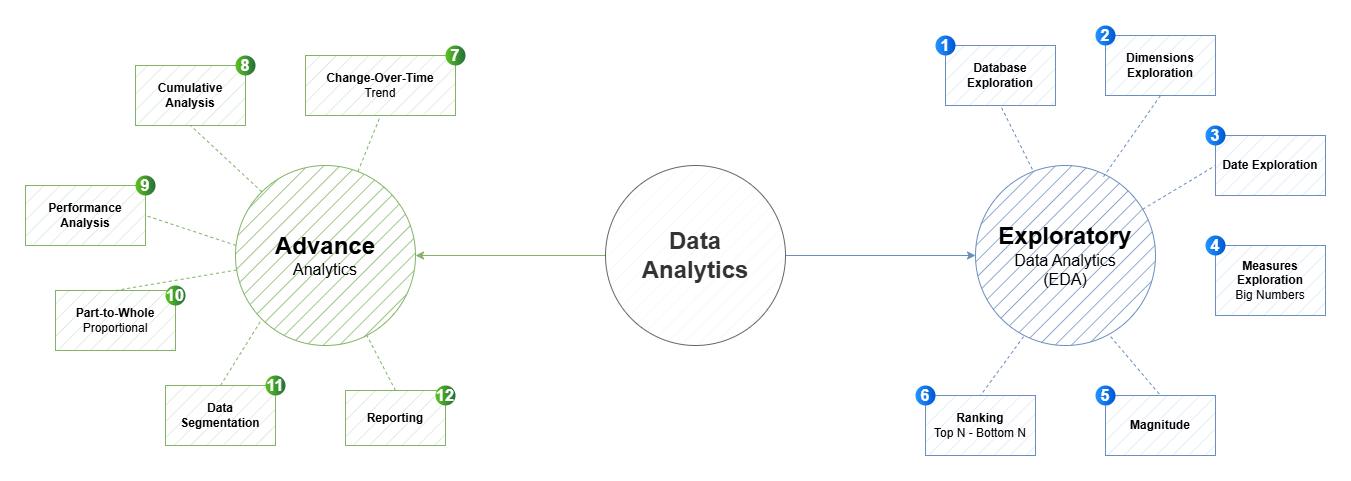

The diagram above was exported from draw.io. Its source (the exported page's mxGraphModel, read from the mxfile embedded in the PNG):
<mxGraphModel dx="2076" dy="736" grid="1" gridSize="10" guides="1" tooltips="1" connect="1" arrows="1" fold="1" page="1" pageScale="1" pageWidth="850" pageHeight="1100" math="0" shadow="0">
  <root>
    <mxCell id="0" />
    <mxCell id="1" parent="0" />
    <mxCell id="b7o3Xjl8xD6prlEnRIaQ-4" edge="1" parent="1" source="b7o3Xjl8xD6prlEnRIaQ-1" style="edgeStyle=orthogonalEdgeStyle;rounded=0;orthogonalLoop=1;jettySize=auto;html=1;strokeColor=#82B366;" target="b7o3Xjl8xD6prlEnRIaQ-2">
      <mxGeometry relative="1" as="geometry" />
    </mxCell>
    <mxCell id="b7o3Xjl8xD6prlEnRIaQ-5" edge="1" parent="1" source="b7o3Xjl8xD6prlEnRIaQ-1" style="edgeStyle=orthogonalEdgeStyle;rounded=0;orthogonalLoop=1;jettySize=auto;html=1;strokeColor=#6C8EBF;curved=0;" target="b7o3Xjl8xD6prlEnRIaQ-3">
      <mxGeometry relative="1" as="geometry" />
    </mxCell>
    <mxCell id="b7o3Xjl8xD6prlEnRIaQ-1" parent="1" style="ellipse;whiteSpace=wrap;html=1;aspect=fixed;fillColor=#f5f5f5;fontColor=#333333;strokeColor=#666666;fillStyle=hatch;" value="&lt;font style=&quot;font-size: 24px;&quot;&gt;&lt;b&gt;Data&lt;/b&gt;&lt;/font&gt;&lt;div&gt;&lt;font style=&quot;font-size: 24px;&quot;&gt;&lt;b&gt;Analytics&lt;/b&gt;&lt;/font&gt;&lt;/div&gt;" vertex="1">
      <mxGeometry height="180" width="180" x="350" y="200" as="geometry" />
    </mxCell>
    <mxCell id="b7o3Xjl8xD6prlEnRIaQ-2" parent="1" style="ellipse;whiteSpace=wrap;html=1;aspect=fixed;fillColor=#82B366;strokeColor=#82b366;fillStyle=hatch;" value="&lt;span style=&quot;font-size: 24px;&quot;&gt;&lt;b&gt;Advance&lt;/b&gt;&lt;/span&gt;&lt;div&gt;&lt;font style=&quot;font-size: 16px;&quot;&gt;Analytics&lt;/font&gt;&lt;/div&gt;" vertex="1">
      <mxGeometry height="180" width="180" x="-20" y="200" as="geometry" />
    </mxCell>
    <mxCell id="b7o3Xjl8xD6prlEnRIaQ-3" parent="1" style="ellipse;whiteSpace=wrap;html=1;aspect=fixed;fillColor=#6C8EBF;strokeColor=#6c8ebf;fillStyle=hatch;" value="&lt;span style=&quot;font-size: 24px;&quot;&gt;&lt;b&gt;Exploratory&lt;/b&gt;&lt;/span&gt;&lt;div&gt;&lt;font style=&quot;font-size: 16px;&quot;&gt;&lt;font style=&quot;&quot;&gt;Data&amp;nbsp;&lt;/font&gt;&lt;span style=&quot;background-color: transparent; color: light-dark(rgb(0, 0, 0), rgb(255, 255, 255));&quot;&gt;Analytics&lt;/span&gt;&lt;/font&gt;&lt;/div&gt;&lt;div&gt;&lt;span style=&quot;background-color: transparent; color: light-dark(rgb(0, 0, 0), rgb(255, 255, 255));&quot;&gt;&lt;font style=&quot;font-size: 16px;&quot;&gt;(EDA)&lt;/font&gt;&lt;/span&gt;&lt;/div&gt;" vertex="1">
      <mxGeometry height="180" width="180" x="720" y="200" as="geometry" />
    </mxCell>
    <mxCell id="b7o3Xjl8xD6prlEnRIaQ-6" parent="1" style="rounded=0;whiteSpace=wrap;html=1;fillColor=#dae8fc;strokeColor=#6c8ebf;" value="&lt;b&gt;Database Exploration&lt;/b&gt;" vertex="1">
      <mxGeometry height="60" width="110" x="690" y="80" as="geometry" />
    </mxCell>
    <mxCell id="b7o3Xjl8xD6prlEnRIaQ-8" edge="1" parent="1" source="b7o3Xjl8xD6prlEnRIaQ-3" style="endArrow=none;dashed=1;html=1;rounded=0;entryX=0.5;entryY=1;entryDx=0;entryDy=0;exitX=0.316;exitY=0.022;exitDx=0;exitDy=0;exitPerimeter=0;strokeColor=#6C8EBF;" target="b7o3Xjl8xD6prlEnRIaQ-6" value="">
      <mxGeometry height="50" relative="1" width="50" as="geometry">
        <mxPoint x="640" y="270" as="sourcePoint" />
        <mxPoint x="690" y="220" as="targetPoint" />
      </mxGeometry>
    </mxCell>
    <mxCell id="b7o3Xjl8xD6prlEnRIaQ-10" parent="1" style="rounded=0;whiteSpace=wrap;html=1;fillColor=#dae8fc;strokeColor=#6c8ebf;fillStyle=hatch;" value="&lt;b&gt;Dimensions Exploration&lt;/b&gt;" vertex="1">
      <mxGeometry height="60" width="110" x="850" y="70" as="geometry" />
    </mxCell>
    <mxCell id="b7o3Xjl8xD6prlEnRIaQ-11" edge="1" parent="1" source="b7o3Xjl8xD6prlEnRIaQ-3" style="endArrow=none;dashed=1;html=1;rounded=0;entryX=0.5;entryY=1;entryDx=0;entryDy=0;exitX=0.711;exitY=0.062;exitDx=0;exitDy=0;exitPerimeter=0;strokeColor=#6C8EBF;" target="b7o3Xjl8xD6prlEnRIaQ-10" value="">
      <mxGeometry height="50" relative="1" width="50" as="geometry">
        <mxPoint x="957" y="200" as="sourcePoint" />
        <mxPoint x="870" y="216" as="targetPoint" />
      </mxGeometry>
    </mxCell>
    <mxCell id="b7o3Xjl8xD6prlEnRIaQ-12" parent="1" style="rounded=0;whiteSpace=wrap;html=1;fillColor=#dae8fc;strokeColor=#6c8ebf;fillStyle=hatch;" value="&lt;b&gt;Date Exploration&lt;/b&gt;" vertex="1">
      <mxGeometry height="60" width="110" x="960" y="170" as="geometry" />
    </mxCell>
    <mxCell id="b7o3Xjl8xD6prlEnRIaQ-13" edge="1" parent="1" source="b7o3Xjl8xD6prlEnRIaQ-3" style="endArrow=none;dashed=1;html=1;rounded=0;entryX=0;entryY=0.5;entryDx=0;entryDy=0;strokeColor=#6C8EBF;" target="b7o3Xjl8xD6prlEnRIaQ-12" value="">
      <mxGeometry height="50" relative="1" width="50" as="geometry">
        <mxPoint x="1077" y="324" as="sourcePoint" />
        <mxPoint x="990" y="340" as="targetPoint" />
      </mxGeometry>
    </mxCell>
    <mxCell id="b7o3Xjl8xD6prlEnRIaQ-14" parent="1" style="rounded=0;whiteSpace=wrap;html=1;fillColor=#dae8fc;strokeColor=#6c8ebf;fillStyle=hatch;" value="&lt;b&gt;Measures Exploration&lt;/b&gt;&lt;div&gt;Big Numbers&lt;/div&gt;" vertex="1">
      <mxGeometry height="70" width="110" x="960" y="280" as="geometry" />
    </mxCell>
    <mxCell id="b7o3Xjl8xD6prlEnRIaQ-15" parent="1" style="rounded=0;whiteSpace=wrap;html=1;fillColor=#dae8fc;strokeColor=#6c8ebf;fillStyle=hatch;" value="&lt;b&gt;Magnitude&lt;/b&gt;" vertex="1">
      <mxGeometry height="60" width="110" x="850" y="430" as="geometry" />
    </mxCell>
    <mxCell id="b7o3Xjl8xD6prlEnRIaQ-16" parent="1" style="rounded=0;whiteSpace=wrap;html=1;fillColor=#dae8fc;strokeColor=#6c8ebf;fillStyle=hatch;" value="&lt;b&gt;Ranking&lt;/b&gt;&lt;div&gt;Top N - Bottom N&lt;/div&gt;" vertex="1">
      <mxGeometry height="60" width="110" x="670" y="430" as="geometry" />
    </mxCell>
    <mxCell id="b7o3Xjl8xD6prlEnRIaQ-17" edge="1" parent="1" source="b7o3Xjl8xD6prlEnRIaQ-3" style="endArrow=none;dashed=1;html=1;rounded=0;entryX=0.5;entryY=0;entryDx=0;entryDy=0;exitX=0.267;exitY=0.951;exitDx=0;exitDy=0;strokeColor=#6C8EBF;exitPerimeter=0;" target="b7o3Xjl8xD6prlEnRIaQ-16" value="">
      <mxGeometry height="50" relative="1" width="50" as="geometry">
        <mxPoint x="612" y="444" as="sourcePoint" />
        <mxPoint x="580" y="380" as="targetPoint" />
      </mxGeometry>
    </mxCell>
    <mxCell id="b7o3Xjl8xD6prlEnRIaQ-18" edge="1" parent="1" source="b7o3Xjl8xD6prlEnRIaQ-3" style="endArrow=none;dashed=1;html=1;rounded=0;entryX=0.5;entryY=0;entryDx=0;entryDy=0;exitX=0.751;exitY=0.951;exitDx=0;exitDy=0;exitPerimeter=0;strokeColor=#6C8EBF;" target="b7o3Xjl8xD6prlEnRIaQ-15" value="">
      <mxGeometry height="50" relative="1" width="50" as="geometry">
        <mxPoint x="732" y="464" as="sourcePoint" />
        <mxPoint x="700" y="400" as="targetPoint" />
      </mxGeometry>
    </mxCell>
    <mxCell id="b7o3Xjl8xD6prlEnRIaQ-19" parent="1" style="ellipse;whiteSpace=wrap;html=1;aspect=fixed;rotation=0;gradientColor=#0057D2;strokeColor=none;gradientDirection=east;fillColor=none;rounded=0;pointerEvents=0;fontFamily=Helvetica;fontSize=16;fontColor=#FFFFFF;spacingTop=4;spacingBottom=4;spacingLeft=4;spacingRight=4;points=[];fontStyle=1" value="1" vertex="1">
      <mxGeometry height="30" width="30" x="610" y="340" as="geometry" />
    </mxCell>
    <mxCell id="b7o3Xjl8xD6prlEnRIaQ-22" parent="1" style="ellipse;whiteSpace=wrap;html=1;aspect=fixed;rotation=0;gradientColor=#0057D2;strokeColor=none;gradientDirection=east;fillColor=#2395FF;rounded=0;pointerEvents=0;fontFamily=Helvetica;fontSize=16;fontColor=#FFFFFF;spacingTop=4;spacingBottom=4;spacingLeft=4;spacingRight=4;points=[];fontStyle=1" value="1" vertex="1">
      <mxGeometry height="20" width="20" x="680" y="70" as="geometry" />
    </mxCell>
    <mxCell id="b7o3Xjl8xD6prlEnRIaQ-23" parent="1" style="ellipse;whiteSpace=wrap;html=1;aspect=fixed;rotation=0;gradientColor=#0057D2;strokeColor=none;gradientDirection=east;fillColor=#2395FF;rounded=0;pointerEvents=0;fontFamily=Helvetica;fontSize=16;fontColor=#FFFFFF;spacingTop=4;spacingBottom=4;spacingLeft=4;spacingRight=4;points=[];fontStyle=1" value="2" vertex="1">
      <mxGeometry height="20" width="20" x="840" y="60" as="geometry" />
    </mxCell>
    <mxCell id="b7o3Xjl8xD6prlEnRIaQ-24" parent="1" style="ellipse;whiteSpace=wrap;html=1;aspect=fixed;rotation=0;gradientColor=#0057D2;strokeColor=none;gradientDirection=east;fillColor=#2395FF;rounded=0;pointerEvents=0;fontFamily=Helvetica;fontSize=16;fontColor=#FFFFFF;spacingTop=4;spacingBottom=4;spacingLeft=4;spacingRight=4;points=[];fontStyle=1" value="3" vertex="1">
      <mxGeometry height="20" width="20" x="950" y="160" as="geometry" />
    </mxCell>
    <mxCell id="b7o3Xjl8xD6prlEnRIaQ-25" parent="1" style="ellipse;whiteSpace=wrap;html=1;aspect=fixed;rotation=0;gradientColor=#0057D2;strokeColor=none;gradientDirection=east;fillColor=#2395FF;rounded=0;pointerEvents=0;fontFamily=Helvetica;fontSize=16;fontColor=#FFFFFF;spacingTop=4;spacingBottom=4;spacingLeft=4;spacingRight=4;points=[];fontStyle=1" value="4" vertex="1">
      <mxGeometry height="20" width="20" x="950" y="270" as="geometry" />
    </mxCell>
    <mxCell id="b7o3Xjl8xD6prlEnRIaQ-26" parent="1" style="ellipse;whiteSpace=wrap;html=1;aspect=fixed;rotation=0;gradientColor=#0057D2;strokeColor=none;gradientDirection=east;fillColor=#2395FF;rounded=0;pointerEvents=0;fontFamily=Helvetica;fontSize=16;fontColor=#FFFFFF;spacingTop=4;spacingBottom=4;spacingLeft=4;spacingRight=4;points=[];fontStyle=1" value="5" vertex="1">
      <mxGeometry height="20" width="20" x="840" y="420" as="geometry" />
    </mxCell>
    <mxCell id="b7o3Xjl8xD6prlEnRIaQ-27" parent="1" style="ellipse;whiteSpace=wrap;html=1;aspect=fixed;rotation=0;gradientColor=#0057D2;strokeColor=none;gradientDirection=east;fillColor=#2395FF;rounded=0;pointerEvents=0;fontFamily=Helvetica;fontSize=16;fontColor=#FFFFFF;spacingTop=4;spacingBottom=4;spacingLeft=4;spacingRight=4;points=[];fontStyle=1" value="6" vertex="1">
      <mxGeometry height="20" width="20" x="660" y="420" as="geometry" />
    </mxCell>
    <mxCell id="b7o3Xjl8xD6prlEnRIaQ-29" parent="1" style="rounded=0;whiteSpace=wrap;html=1;fillColor=#d5e8d4;strokeColor=#82b366;fillStyle=hatch;" value="&lt;b&gt;Change-Over-Time&lt;/b&gt;&lt;div&gt;Trend&lt;/div&gt;" vertex="1">
      <mxGeometry height="60" width="150" x="50" y="90" as="geometry" />
    </mxCell>
    <mxCell id="b7o3Xjl8xD6prlEnRIaQ-30" parent="1" style="rounded=0;whiteSpace=wrap;html=1;fillColor=#d5e8d4;strokeColor=#82b366;fillStyle=hatch;" value="&lt;b&gt;Cumulative Analysis&lt;/b&gt;" vertex="1">
      <mxGeometry height="60" width="110" x="-120" y="100" as="geometry" />
    </mxCell>
    <mxCell id="b7o3Xjl8xD6prlEnRIaQ-31" parent="1" style="rounded=0;whiteSpace=wrap;html=1;fillColor=#d5e8d4;strokeColor=#82b366;fillStyle=hatch;" value="&lt;b&gt;Performance Analysis&lt;/b&gt;" vertex="1">
      <mxGeometry height="60" width="120" x="-230" y="220" as="geometry" />
    </mxCell>
    <mxCell id="b7o3Xjl8xD6prlEnRIaQ-32" parent="1" style="rounded=0;whiteSpace=wrap;html=1;fillColor=#d5e8d4;strokeColor=#82b366;fillStyle=hatch;" value="&lt;b&gt;Part-to-Whole&lt;/b&gt;&lt;br&gt;&lt;div&gt;Proportional&lt;/div&gt;" vertex="1">
      <mxGeometry height="60" width="120" x="-200" y="325" as="geometry" />
    </mxCell>
    <mxCell id="b7o3Xjl8xD6prlEnRIaQ-33" parent="1" style="rounded=0;whiteSpace=wrap;html=1;fillColor=#d5e8d4;strokeColor=#82b366;fillStyle=hatch;" value="&lt;b&gt;Data Segmentation&lt;/b&gt;" vertex="1">
      <mxGeometry height="60" width="110" x="-90" y="420" as="geometry" />
    </mxCell>
    <mxCell id="b7o3Xjl8xD6prlEnRIaQ-34" parent="1" style="rounded=0;whiteSpace=wrap;html=1;fillColor=#d5e8d4;strokeColor=#82b366;fillStyle=hatch;" value="&lt;b&gt;Reporting&lt;/b&gt;" vertex="1">
      <mxGeometry height="55" width="100" x="90" y="425" as="geometry" />
    </mxCell>
    <mxCell id="b7o3Xjl8xD6prlEnRIaQ-35" edge="1" parent="1" source="b7o3Xjl8xD6prlEnRIaQ-34" style="endArrow=none;dashed=1;html=1;rounded=0;exitX=0.5;exitY=0;exitDx=0;exitDy=0;strokeColor=#82b366;fillColor=#d5e8d4;" target="b7o3Xjl8xD6prlEnRIaQ-2" value="">
      <mxGeometry height="50" relative="1" width="50" as="geometry">
        <mxPoint x="272" y="454" as="sourcePoint" />
        <mxPoint x="240" y="390" as="targetPoint" />
      </mxGeometry>
    </mxCell>
    <mxCell id="b7o3Xjl8xD6prlEnRIaQ-36" edge="1" parent="1" source="b7o3Xjl8xD6prlEnRIaQ-2" style="endArrow=none;dashed=1;html=1;rounded=0;entryX=0.5;entryY=1;entryDx=0;entryDy=0;strokeColor=#82b366;fillColor=#d5e8d4;" target="b7o3Xjl8xD6prlEnRIaQ-29" value="">
      <mxGeometry height="50" relative="1" width="50" as="geometry">
        <mxPoint x="242" y="244" as="sourcePoint" />
        <mxPoint x="210" y="180" as="targetPoint" />
      </mxGeometry>
    </mxCell>
    <mxCell id="b7o3Xjl8xD6prlEnRIaQ-37" edge="1" parent="1" source="b7o3Xjl8xD6prlEnRIaQ-2" style="endArrow=none;dashed=1;html=1;rounded=0;entryX=0.5;entryY=1;entryDx=0;entryDy=0;exitX=0;exitY=0;exitDx=0;exitDy=0;strokeColor=#82b366;fillColor=#d5e8d4;" target="b7o3Xjl8xD6prlEnRIaQ-30" value="">
      <mxGeometry height="50" relative="1" width="50" as="geometry">
        <mxPoint x="-18" y="244" as="sourcePoint" />
        <mxPoint x="-50" y="180" as="targetPoint" />
      </mxGeometry>
    </mxCell>
    <mxCell id="b7o3Xjl8xD6prlEnRIaQ-38" edge="1" parent="1" source="b7o3Xjl8xD6prlEnRIaQ-2" style="endArrow=none;dashed=1;html=1;rounded=0;entryX=1;entryY=0.5;entryDx=0;entryDy=0;exitX=0.003;exitY=0.444;exitDx=0;exitDy=0;exitPerimeter=0;strokeColor=#82b366;fillColor=#d5e8d4;" target="b7o3Xjl8xD6prlEnRIaQ-31" value="">
      <mxGeometry height="50" relative="1" width="50" as="geometry">
        <mxPoint x="-58" y="334" as="sourcePoint" />
        <mxPoint x="-90" y="270" as="targetPoint" />
      </mxGeometry>
    </mxCell>
    <mxCell id="b7o3Xjl8xD6prlEnRIaQ-39" edge="1" parent="1" source="b7o3Xjl8xD6prlEnRIaQ-2" style="endArrow=none;dashed=1;html=1;rounded=0;entryX=0.5;entryY=0;entryDx=0;entryDy=0;strokeColor=#82b366;fillColor=#d5e8d4;" target="b7o3Xjl8xD6prlEnRIaQ-32" value="">
      <mxGeometry height="50" relative="1" width="50" as="geometry">
        <mxPoint x="-18" y="424" as="sourcePoint" />
        <mxPoint x="-50" y="360" as="targetPoint" />
      </mxGeometry>
    </mxCell>
    <mxCell id="b7o3Xjl8xD6prlEnRIaQ-40" edge="1" parent="1" source="b7o3Xjl8xD6prlEnRIaQ-33" style="endArrow=none;dashed=1;html=1;rounded=0;entryX=0;entryY=1;entryDx=0;entryDy=0;exitX=0.5;exitY=0;exitDx=0;exitDy=0;strokeColor=#82b366;fillColor=#d5e8d4;" target="b7o3Xjl8xD6prlEnRIaQ-2" value="">
      <mxGeometry height="50" relative="1" width="50" as="geometry">
        <mxPoint x="52" y="454" as="sourcePoint" />
        <mxPoint x="20" y="390" as="targetPoint" />
      </mxGeometry>
    </mxCell>
    <mxCell id="b7o3Xjl8xD6prlEnRIaQ-41" parent="1" style="ellipse;whiteSpace=wrap;html=1;aspect=fixed;rotation=0;gradientColor=#256F3A;strokeColor=none;gradientDirection=east;fillColor=#5DC122;rounded=0;pointerEvents=0;fontFamily=Helvetica;fontSize=16;fontColor=#FFFFFF;spacingTop=4;spacingBottom=4;spacingLeft=4;spacingRight=4;points=[];fontStyle=1" value="7" vertex="1">
      <mxGeometry height="20" width="20" x="190" y="80" as="geometry" />
    </mxCell>
    <mxCell id="b7o3Xjl8xD6prlEnRIaQ-43" parent="1" style="ellipse;whiteSpace=wrap;html=1;aspect=fixed;rotation=0;gradientColor=#256F3A;strokeColor=none;gradientDirection=east;fillColor=#5DC122;rounded=0;pointerEvents=0;fontFamily=Helvetica;fontSize=16;fontColor=#FFFFFF;spacingTop=4;spacingBottom=4;spacingLeft=4;spacingRight=4;points=[];fontStyle=1" value="8" vertex="1">
      <mxGeometry height="20" width="20" x="-20" y="90" as="geometry" />
    </mxCell>
    <mxCell id="b7o3Xjl8xD6prlEnRIaQ-44" parent="1" style="ellipse;whiteSpace=wrap;html=1;aspect=fixed;rotation=0;gradientColor=#256F3A;strokeColor=none;gradientDirection=east;fillColor=#5DC122;rounded=0;pointerEvents=0;fontFamily=Helvetica;fontSize=16;fontColor=#FFFFFF;spacingTop=4;spacingBottom=4;spacingLeft=4;spacingRight=4;points=[];fontStyle=1" value="9" vertex="1">
      <mxGeometry height="20" width="20" x="-120" y="210" as="geometry" />
    </mxCell>
    <mxCell id="b7o3Xjl8xD6prlEnRIaQ-45" parent="1" style="ellipse;whiteSpace=wrap;html=1;aspect=fixed;rotation=0;gradientColor=#256F3A;strokeColor=none;gradientDirection=east;fillColor=#5DC122;rounded=0;pointerEvents=0;fontFamily=Helvetica;fontSize=16;fontColor=#FFFFFF;spacingTop=4;spacingBottom=4;spacingLeft=4;spacingRight=4;points=[];fontStyle=1" value="10" vertex="1">
      <mxGeometry height="20" width="20" x="-90" y="320" as="geometry" />
    </mxCell>
    <mxCell id="b7o3Xjl8xD6prlEnRIaQ-46" parent="1" style="ellipse;whiteSpace=wrap;html=1;aspect=fixed;rotation=0;gradientColor=#256F3A;strokeColor=none;gradientDirection=east;fillColor=#5DC122;rounded=0;pointerEvents=0;fontFamily=Helvetica;fontSize=16;fontColor=#FFFFFF;spacingTop=4;spacingBottom=4;spacingLeft=4;spacingRight=4;points=[];fontStyle=1" value="11" vertex="1">
      <mxGeometry height="20" width="20" x="10" y="410" as="geometry" />
    </mxCell>
    <mxCell id="b7o3Xjl8xD6prlEnRIaQ-47" parent="1" style="ellipse;whiteSpace=wrap;html=1;aspect=fixed;rotation=0;gradientColor=#256F3A;strokeColor=none;gradientDirection=east;fillColor=#5DC122;rounded=0;pointerEvents=0;fontFamily=Helvetica;fontSize=16;fontColor=#FFFFFF;spacingTop=4;spacingBottom=4;spacingLeft=4;spacingRight=4;points=[];fontStyle=1" value="12" vertex="1">
      <mxGeometry height="20" width="20" x="180" y="420" as="geometry" />
    </mxCell>
  </root>
</mxGraphModel>